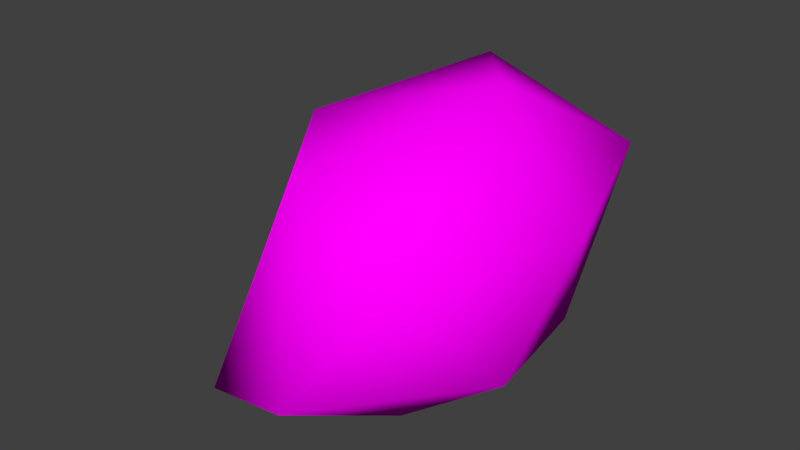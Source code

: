 # Source: meat.blend  (saved by Blender 2.79.0; exported with 4.5.12 LTS)
import bpy
from mathutils import Matrix  # noqa: F401  (used for matrix-valued properties, if any)

bpy.ops.wm.read_factory_settings(use_empty=True)
scene = bpy.context.scene
scene.name = 'Scene'

# ---- collections
col_collection_1 = bpy.data.collections.new('Collection 1'); scene.collection.children.link(col_collection_1)

# ---- images (referenced by path relative to the original .blend; pixels are not part of the script)
import os
ASSET_DIR = os.environ.get("B2B_ASSET_DIR", "")  # directory of the original .blend (textures are referenced by path, not embedded)
HERE = os.path.dirname(os.path.abspath(__file__))  # packed textures are extracted next to this script under _unpacked/

def load_image(name, relpath, width, height, colorspace="sRGB"):
    """Load a texture the original file referenced (path relative to the .blend, or extracted next to this script)."""
    p = next((c for c in (os.path.join(HERE, relpath), os.path.join(ASSET_DIR, relpath)) if relpath and os.path.exists(c)), "")
    if p:
        img = bpy.data.images.load(p, check_existing=True)
        img.name = name
    else:  # same state as the original file: an image datablock whose file is absent (Cycles renders it pink)
        img = bpy.data.images.new(name, width, height)
        img.source = "FILE"
        img.filepath = "//" + (relpath or name)
    img.colorspace_settings.name = colorspace
    return img
img_meatalbedo_dithered_png = load_image('meatALBEDO_dithered.png', 'meatALBEDO_dithered.png', 1024, 1024, 'sRGB')

# ---- materials (node trees are filled in below, after node groups)
mat_material = bpy.data.materials.new('Material')
mat_material.alpha_threshold = 0.0
mat_material.roughness = 0.5
mat_material.line_color = (0.0, 0.0, 0.0, 1.0)

# ---- material node trees
mat_material.use_nodes = True; mat_material.node_tree.nodes.clear()
_N = mat_material.node_tree.nodes; _L = mat_material.node_tree.links
n0 = _N.new('ShaderNodeOutputMaterial'); n0.name = 'Material Output'; n0.location = (300, 300)
n1 = _N.new('ShaderNodeBsdfDiffuse'); n1.name = 'Diffuse BSDF'; n1.location = (10, 300)
n2 = _N.new('ShaderNodeTexImage'); n2.name = 'Image Texture'; n2.location = (-180, 300)
n2.width = 140
n2.image = img_meatalbedo_dithered_png
_L.new(n1.outputs[0], n0.inputs[0])
_L.new(n2.outputs[0], n1.inputs[0])
n0.is_active_output = True

# ---- world
world_world = bpy.data.worlds.new('World'); scene.world = world_world
world_world.color = (0.05088, 0.05088, 0.05088)
world_world.use_sun_shadow = False
world_world.sun_shadow_jitter_overblur = 0.0
world_world.cycles.sampling_method = 'MANUAL'

# ---- meshes
me_meat = bpy.data.meshes.new('meat')
me_meat.from_pydata([(-0.06424, 0.02789, -0.02245), (0.02253, -0.01365, -0.05055), (-0.03217, 0.006725, 0.0386), (-0.02675, 0.01127, -0.04946), (0.03308, 0.02237, 0.05903), (0.03883, 0.06072, -0.04171), (0.04849, -0.04889, 0.01984), (0.05247, 0.0721, 0.02836), (-0.04908, 0.06626, -0.01413), (-0.004251, 0.06835, 0.0493), (0.01982, -0.06578, -0.02177), (0.008557, -0.04552, 0.04407), (-0.053, 0.0564, 0.01917), (-0.0246, -0.05278, -0.03938), (0.06384, -0.01511, -0.01909), (0.06755, 0.02028, 0.02021), (0.02814, 0.08776, -0.00776)], [], [(12, 8, 0), (16, 8, 9), (9, 7, 16), (12, 2, 9), (4, 9, 2, 11), (13, 0, 3), (3, 5, 1), (11, 6, 4), (4, 6, 15), (4, 15, 7), (14, 15, 6), (6, 10, 14), (1, 5, 14), (1, 14, 10), (1, 10, 13), (12, 9, 8), (10, 6, 11), (10, 11, 13), (9, 4, 7), (13, 11, 2, 0), (5, 3, 8, 16), (2, 12, 0), (3, 1, 13), (3, 0, 8), (15, 14, 5, 7), (5, 16, 7)])
me_meat.polygons.foreach_set('use_smooth', [True] * 26)
_uv = me_meat.uv_layers.new(name='UVMap')
_uv.uv.foreach_set('vector', [0.3251, 0.653, 0.1813, 0.6016, 0.2401, 0.535, 0.0, 0.8525, 0.1813, 0.6016, 0.3078, 0.8618, 0.3078, 0.8618, 0.1008, 0.9874, 0.0, 0.8525, 0.3204, 0.0, 0.204, 0.1697, 0.1067, 0.0352, 0.009301, 0.2378, 0.1067, 0.0352, 0.204, 0.1697, 0.1088, 0.3978, 1.0, 0.08933, 1.0, 0.4193, 0.8659, 0.2846, 0.8659, 0.2846, 0.5176, 0.3522, 0.725, 0.132, 0.1089, 0.3969, 0.03739, 0.532, -0.115, 0.3089, 1.032, 0.6829, 0.9348, 0.8959, 0.8861, 0.6987, 0.939, 0.6041, 0.8653, 0.715, 0.7821, 0.5312, 0.8014, 0.8226, 0.8861, 0.6987, 0.9348, 0.8959, 0.9348, 0.8959, 0.8358, 1.01, 0.8014, 0.8226, 0.5693, 0.9, 0.5132, 0.6789, 0.7693, 0.888, 0.725, 0.132, 0.5933, 0.09741, 0.8687, 0.0, 0.725, 0.132, 0.8687, 0.0, 1.0, 0.08933, 0.3251, 0.653, 0.3078, 0.8618, 0.1813, 0.6016, 0.36, 0.535, 0.1356, 0.5066, 0.1088, 0.3978, 0.36, 0.535, 0.1088, 0.3978, 0.5132, 0.4247, 0.3078, 0.8618, 0.3231, 0.9832, 0.1008, 0.9874, 0.5132, 0.4247, 0.1088, 0.3978, 0.204, 0.1697, 0.5132, 0.09659, 0.5176, 0.3522, 0.8659, 0.2846, 0.8676, 0.5262, 0.5268, 0.486, 0.204, 0.1697, 0.3204, 0.0, 0.5132, 0.09659, 0.8659, 0.2846, 0.725, 0.132, 1.0, 0.08933, 0.8659, 0.2846, 1.0, 0.4193, 0.8676, 0.5262, 0.8653, 0.715, 0.7693, 0.888, 0.5132, 0.6789, 0.7821, 0.5312, 0.5132, 0.6789, 0.5747, 0.5262, 0.7821, 0.5312])
me_meat.materials.append(mat_material)
me_meat.use_remesh_preserve_volume = False
me_meat.use_remesh_preserve_attributes = False
me_meat.use_mirror_vertex_groups = False
me_meat.update()

# ---- objects
ob_meat = bpy.data.objects.new('meat', me_meat)

# ---- transforms, parenting, visibility, modifiers, constraints
ob_meat.location = (0.0, 0.0, 0.0)
ob_meat.lock_rotations_4d = False
ob_meat.empty_display_type = 'ARROWS'
ob_meat.lineart.crease_threshold = 0.0

# ---- collection membership
col_collection_1.objects.link(ob_meat)

# ---- scene / render settings (as saved in the file)
scene.frame_start = 1; scene.frame_end = 250; scene.frame_set(1)
scene.render.engine = 'CYCLES'
scene.render.resolution_percentage = 50
scene.render.dither_intensity = 0.0
scene.cycles.use_denoising = False
scene.cycles.samples = 128
scene.cycles.sampling_pattern = 'TABULATED_SOBOL'
scene.cycles.use_adaptive_sampling = False
scene.cycles.use_light_tree = False
scene.cycles.blur_glossy = 0.0
scene.cycles.sample_clamp_indirect = 0.0
scene.view_settings.view_transform = 'Standard'
bpy.context.view_layer.update()

# ---- added for rendering (the .blend has no active camera and no usable light): camera, sun
cam_auto = bpy.data.cameras.new('AutoCamera')
cam_auto.lens = 50.0
cam_auto.sensor_width = 36.0
cam_auto.clip_end = 1000.0
ob_auto_camera = bpy.data.objects.new('AutoCamera', cam_auto)
scene.collection.objects.link(ob_auto_camera)
ob_auto_camera.location = (0.214559, -0.244497, 0.174566)
ob_auto_camera.rotation_euler = (1.09748, -7.21219e-08, 0.694738)
scene.camera = ob_auto_camera
light_auto_sun = bpy.data.lights.new('AutoSun', 'SUN')
light_auto_sun.energy = 3.0
light_auto_sun.angle = 0.0523599
ob_auto_sun = bpy.data.objects.new('AutoSun', light_auto_sun)
scene.collection.objects.link(ob_auto_sun)
ob_auto_sun.rotation_euler = (0.872665, 0.174533, 0.523599)
bpy.context.view_layer.update()
